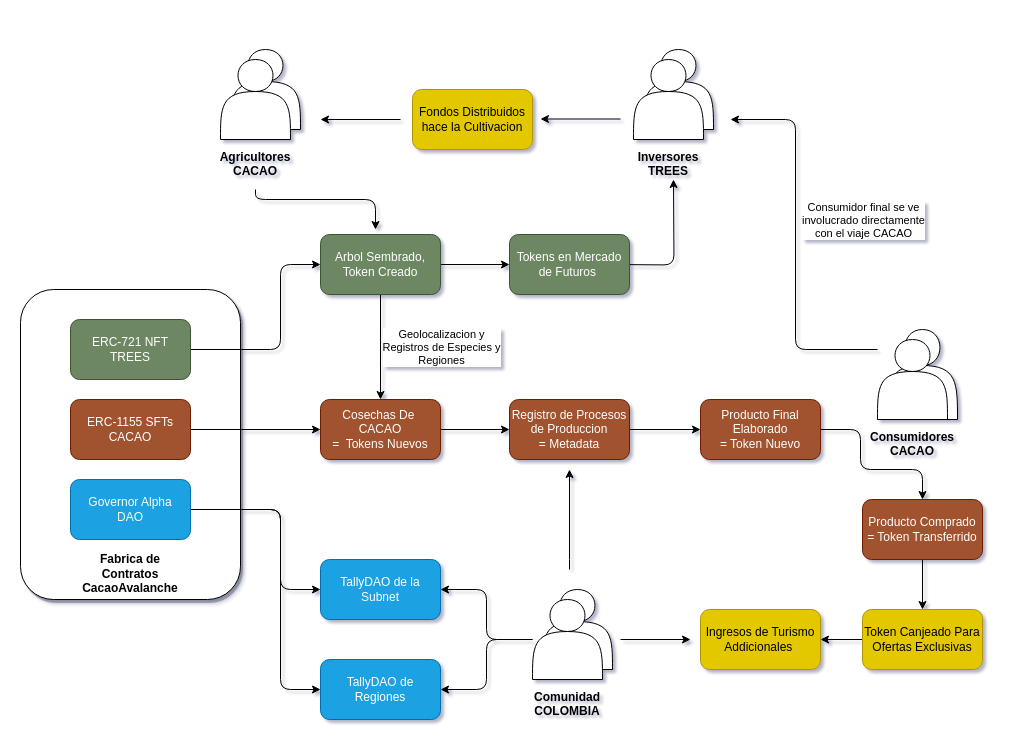

The diagram above was exported from draw.io. Its source (the exported page's mxGraphModel, read from the mxfile embedded in the PNG):
<mxGraphModel dx="1434" dy="794" grid="1" gridSize="10" guides="1" tooltips="1" connect="1" arrows="1" fold="1" page="1" pageScale="1" pageWidth="850" pageHeight="1100" math="0" shadow="0">
  <root>
    <mxCell id="0" />
    <mxCell id="1" parent="0" />
    <mxCell id="2" value="" style="shape=actor;whiteSpace=wrap;html=1;" vertex="1" parent="1">
      <mxGeometry x="927" y="500" width="70" height="90" as="geometry" />
    </mxCell>
    <mxCell id="3" value="&lt;b&gt;&lt;br&gt;&lt;br&gt;&lt;br&gt;&lt;br&gt;&lt;br&gt;&lt;br&gt;&lt;br&gt;&lt;br&gt;&lt;br&gt;&lt;br&gt;&lt;br&gt;&lt;br&gt;&lt;br&gt;&lt;br&gt;&lt;br&gt;&lt;br&gt;&lt;br&gt;&lt;br&gt;Fabrica de &lt;br&gt;Contratos &lt;br&gt;CacaoAvalanche&lt;/b&gt;" style="rounded=1;whiteSpace=wrap;html=1;shadow=1;glass=0;" vertex="1" parent="1">
      <mxGeometry x="60" y="460" width="220" height="310" as="geometry" />
    </mxCell>
    <mxCell id="4" style="edgeStyle=orthogonalEdgeStyle;rounded=1;orthogonalLoop=1;jettySize=auto;html=1;entryX=0;entryY=0.5;entryDx=0;entryDy=0;" edge="1" source="5" target="26" parent="1">
      <mxGeometry relative="1" as="geometry">
        <Array as="points">
          <mxPoint x="320" y="520" />
          <mxPoint x="320" y="435" />
        </Array>
      </mxGeometry>
    </mxCell>
    <mxCell id="5" value="ERC-721 NFT&lt;br&gt;TREES" style="rounded=1;whiteSpace=wrap;html=1;fillColor=#6d8764;fontColor=#ffffff;strokeColor=#3A5431;" vertex="1" parent="1">
      <mxGeometry x="110" y="490" width="120" height="60" as="geometry" />
    </mxCell>
    <mxCell id="6" style="edgeStyle=orthogonalEdgeStyle;rounded=0;orthogonalLoop=1;jettySize=auto;html=1;" edge="1" source="7" target="30" parent="1">
      <mxGeometry relative="1" as="geometry" />
    </mxCell>
    <mxCell id="7" value="ERC-1155 SFTs&lt;br&gt;CACAO" style="rounded=1;whiteSpace=wrap;html=1;fillColor=#a0522d;fontColor=#ffffff;strokeColor=#6D1F00;" vertex="1" parent="1">
      <mxGeometry x="110" y="570" width="120" height="60" as="geometry" />
    </mxCell>
    <mxCell id="8" style="edgeStyle=orthogonalEdgeStyle;rounded=1;orthogonalLoop=1;jettySize=auto;html=1;entryX=0;entryY=0.5;entryDx=0;entryDy=0;" edge="1" source="10" target="42" parent="1">
      <mxGeometry relative="1" as="geometry">
        <Array as="points">
          <mxPoint x="320" y="680" />
          <mxPoint x="320" y="760" />
        </Array>
      </mxGeometry>
    </mxCell>
    <mxCell id="9" style="edgeStyle=orthogonalEdgeStyle;rounded=1;orthogonalLoop=1;jettySize=auto;html=1;entryX=0;entryY=0.5;entryDx=0;entryDy=0;" edge="1" source="10" target="43" parent="1">
      <mxGeometry relative="1" as="geometry">
        <Array as="points">
          <mxPoint x="320" y="680" />
          <mxPoint x="320" y="860" />
        </Array>
      </mxGeometry>
    </mxCell>
    <mxCell id="10" value="Governor Alpha&lt;br&gt;DAO" style="rounded=1;whiteSpace=wrap;html=1;fillColor=#1ba1e2;fontColor=#ffffff;strokeColor=#006EAF;" vertex="1" parent="1">
      <mxGeometry x="110" y="650" width="120" height="60" as="geometry" />
    </mxCell>
    <mxCell id="11" style="edgeStyle=orthogonalEdgeStyle;rounded=1;orthogonalLoop=1;jettySize=auto;html=1;" edge="1" source="13" parent="1">
      <mxGeometry relative="1" as="geometry">
        <mxPoint x="770" y="290" as="targetPoint" />
        <Array as="points">
          <mxPoint x="835" y="520" />
          <mxPoint x="835" y="290" />
        </Array>
      </mxGeometry>
    </mxCell>
    <mxCell id="12" value="Consumidor final se ve &lt;br&gt;involucrado directamente &lt;br&gt;con el viaje CACAO" style="edgeLabel;html=1;align=center;verticalAlign=middle;resizable=0;points=[];" vertex="1" connectable="0" parent="11">
      <mxGeometry x="0.008" y="2" relative="1" as="geometry">
        <mxPoint x="69" y="-22" as="offset" />
      </mxGeometry>
    </mxCell>
    <mxCell id="13" value="&lt;b&gt;&lt;br&gt;&lt;br&gt;&lt;br&gt;&lt;br&gt;&lt;br&gt;&lt;br&gt;&lt;br&gt;&lt;br&gt;&lt;br&gt;Consumidores&lt;br&gt;CACAO&lt;/b&gt;" style="shape=actor;whiteSpace=wrap;html=1;" vertex="1" parent="1">
      <mxGeometry x="917" y="510" width="70" height="80" as="geometry" />
    </mxCell>
    <mxCell id="14" value="" style="shape=actor;whiteSpace=wrap;html=1;" vertex="1" parent="1">
      <mxGeometry x="683" y="220" width="70" height="80" as="geometry" />
    </mxCell>
    <mxCell id="15" style="edgeStyle=orthogonalEdgeStyle;rounded=0;orthogonalLoop=1;jettySize=auto;html=1;" edge="1" parent="1">
      <mxGeometry relative="1" as="geometry">
        <mxPoint x="660" y="289.5" as="sourcePoint" />
        <mxPoint x="580" y="289.5" as="targetPoint" />
      </mxGeometry>
    </mxCell>
    <mxCell id="16" value="&lt;b&gt;&lt;br&gt;&lt;br&gt;&lt;br&gt;&lt;br&gt;&lt;br&gt;&lt;br&gt;&lt;br&gt;&lt;br&gt;&lt;br&gt;Inversores&lt;br&gt;TREES&lt;/b&gt;" style="shape=actor;whiteSpace=wrap;html=1;" vertex="1" parent="1">
      <mxGeometry x="673" y="230" width="70" height="80" as="geometry" />
    </mxCell>
    <mxCell id="17" value="" style="shape=actor;whiteSpace=wrap;html=1;" vertex="1" parent="1">
      <mxGeometry x="582" y="760" width="70" height="80" as="geometry" />
    </mxCell>
    <mxCell id="18" value="" style="edgeStyle=orthogonalEdgeStyle;rounded=0;orthogonalLoop=1;jettySize=auto;html=1;" edge="1" parent="1">
      <mxGeometry relative="1" as="geometry">
        <mxPoint x="609" y="740" as="sourcePoint" />
        <mxPoint x="609" y="640" as="targetPoint" />
        <Array as="points">
          <mxPoint x="609" y="730" />
        </Array>
      </mxGeometry>
    </mxCell>
    <mxCell id="19" style="edgeStyle=orthogonalEdgeStyle;rounded=1;orthogonalLoop=1;jettySize=auto;html=1;entryX=1;entryY=0.5;entryDx=0;entryDy=0;" edge="1" source="22" target="42" parent="1">
      <mxGeometry relative="1" as="geometry" />
    </mxCell>
    <mxCell id="20" style="edgeStyle=orthogonalEdgeStyle;rounded=1;orthogonalLoop=1;jettySize=auto;html=1;entryX=1;entryY=0.5;entryDx=0;entryDy=0;" edge="1" source="22" target="43" parent="1">
      <mxGeometry relative="1" as="geometry" />
    </mxCell>
    <mxCell id="21" style="edgeStyle=orthogonalEdgeStyle;rounded=0;orthogonalLoop=1;jettySize=auto;html=1;" edge="1" parent="1">
      <mxGeometry relative="1" as="geometry">
        <mxPoint x="730" y="810" as="targetPoint" />
        <mxPoint x="660" y="810" as="sourcePoint" />
      </mxGeometry>
    </mxCell>
    <mxCell id="22" value="&lt;b&gt;&lt;br&gt;&lt;br&gt;&lt;br&gt;&lt;br&gt;&lt;br&gt;&lt;br&gt;&lt;br&gt;&lt;br&gt;&lt;br&gt;Comunidad&lt;br&gt;COLOMBIA&lt;/b&gt;" style="shape=actor;whiteSpace=wrap;html=1;" vertex="1" parent="1">
      <mxGeometry x="572" y="770" width="70" height="80" as="geometry" />
    </mxCell>
    <mxCell id="23" style="edgeStyle=orthogonalEdgeStyle;rounded=0;orthogonalLoop=1;jettySize=auto;html=1;" edge="1" source="26" target="28" parent="1">
      <mxGeometry relative="1" as="geometry" />
    </mxCell>
    <mxCell id="24" style="edgeStyle=orthogonalEdgeStyle;rounded=0;orthogonalLoop=1;jettySize=auto;html=1;entryX=0.5;entryY=0;entryDx=0;entryDy=0;" edge="1" source="26" target="30" parent="1">
      <mxGeometry relative="1" as="geometry" />
    </mxCell>
    <mxCell id="25" value="Geolocalizacion y &lt;br&gt;Registros de Especies y &lt;br&gt;Regiones" style="edgeLabel;html=1;align=center;verticalAlign=middle;resizable=0;points=[];" vertex="1" connectable="0" parent="24">
      <mxGeometry x="0.0476" relative="1" as="geometry">
        <mxPoint x="60" y="-3" as="offset" />
      </mxGeometry>
    </mxCell>
    <mxCell id="26" value="Arbol Sembrado,&lt;br&gt;Token Creado" style="rounded=1;whiteSpace=wrap;html=1;fillColor=#6d8764;fontColor=#ffffff;strokeColor=#3A5431;" vertex="1" parent="1">
      <mxGeometry x="360" y="405" width="120" height="60" as="geometry" />
    </mxCell>
    <mxCell id="27" style="edgeStyle=orthogonalEdgeStyle;rounded=1;orthogonalLoop=1;jettySize=auto;html=1;" edge="1" parent="1">
      <mxGeometry relative="1" as="geometry">
        <mxPoint x="713" y="350" as="targetPoint" />
        <mxPoint x="652" y="435" as="sourcePoint" />
      </mxGeometry>
    </mxCell>
    <mxCell id="28" value="Tokens en Mercado &lt;br&gt;de Futuros&amp;nbsp;" style="rounded=1;whiteSpace=wrap;html=1;fillColor=#6d8764;fontColor=#ffffff;strokeColor=#3A5431;" vertex="1" parent="1">
      <mxGeometry x="549" y="405" width="120" height="60" as="geometry" />
    </mxCell>
    <mxCell id="29" style="edgeStyle=orthogonalEdgeStyle;rounded=1;orthogonalLoop=1;jettySize=auto;html=1;entryX=0;entryY=0.5;entryDx=0;entryDy=0;" edge="1" source="30" target="37" parent="1">
      <mxGeometry relative="1" as="geometry" />
    </mxCell>
    <mxCell id="30" value="Cosechas De&amp;nbsp;&lt;br&gt;CACAO &lt;br&gt;=&amp;nbsp; Tokens Nuevos" style="rounded=1;whiteSpace=wrap;html=1;fillColor=#a0522d;fontColor=#ffffff;strokeColor=#6D1F00;" vertex="1" parent="1">
      <mxGeometry x="360" y="570" width="120" height="60" as="geometry" />
    </mxCell>
    <mxCell id="31" value="" style="shape=actor;whiteSpace=wrap;html=1;" vertex="1" parent="1">
      <mxGeometry x="270" y="220" width="70" height="80" as="geometry" />
    </mxCell>
    <mxCell id="32" style="edgeStyle=orthogonalEdgeStyle;rounded=1;orthogonalLoop=1;jettySize=auto;html=1;" edge="1" parent="1">
      <mxGeometry relative="1" as="geometry">
        <mxPoint x="415" y="400" as="targetPoint" />
        <mxPoint x="295" y="360" as="sourcePoint" />
        <Array as="points">
          <mxPoint x="295" y="370" />
          <mxPoint x="415" y="370" />
        </Array>
      </mxGeometry>
    </mxCell>
    <mxCell id="33" value="&lt;b&gt;&lt;br&gt;&lt;br&gt;&lt;br&gt;&lt;br&gt;&lt;br&gt;&lt;br&gt;&lt;br&gt;&lt;br&gt;&lt;br&gt;Agricultores CACAO&lt;/b&gt;" style="shape=actor;whiteSpace=wrap;html=1;" vertex="1" parent="1">
      <mxGeometry x="260" y="230" width="70" height="80" as="geometry" />
    </mxCell>
    <mxCell id="34" value="Fondos Distribuidos hace la Cultivacion" style="rounded=1;whiteSpace=wrap;html=1;fillColor=#e3c800;fontColor=#000000;strokeColor=#B09500;" vertex="1" parent="1">
      <mxGeometry x="452" y="260" width="120" height="60" as="geometry" />
    </mxCell>
    <mxCell id="35" style="edgeStyle=orthogonalEdgeStyle;rounded=0;orthogonalLoop=1;jettySize=auto;html=1;" edge="1" parent="1">
      <mxGeometry relative="1" as="geometry">
        <mxPoint x="440" y="290" as="sourcePoint" />
        <mxPoint x="360" y="290" as="targetPoint" />
      </mxGeometry>
    </mxCell>
    <mxCell id="36" style="edgeStyle=orthogonalEdgeStyle;rounded=1;orthogonalLoop=1;jettySize=auto;html=1;entryX=0;entryY=0.5;entryDx=0;entryDy=0;exitX=1;exitY=0.5;exitDx=0;exitDy=0;" edge="1" source="37" target="39" parent="1">
      <mxGeometry relative="1" as="geometry">
        <Array as="points" />
      </mxGeometry>
    </mxCell>
    <mxCell id="37" value="Registro de Procesos de Produccion &lt;br&gt;= Metadata" style="rounded=1;whiteSpace=wrap;html=1;fillColor=#a0522d;fontColor=#ffffff;strokeColor=#6D1F00;" vertex="1" parent="1">
      <mxGeometry x="549" y="570" width="120" height="60" as="geometry" />
    </mxCell>
    <mxCell id="38" style="edgeStyle=orthogonalEdgeStyle;rounded=1;orthogonalLoop=1;jettySize=auto;html=1;entryX=0.5;entryY=0;entryDx=0;entryDy=0;exitX=1;exitY=0.5;exitDx=0;exitDy=0;" edge="1" source="39" target="41" parent="1">
      <mxGeometry relative="1" as="geometry">
        <mxPoint x="860" y="710" as="targetPoint" />
        <mxPoint x="880" y="520" as="sourcePoint" />
        <Array as="points">
          <mxPoint x="900" y="600" />
          <mxPoint x="900" y="640" />
          <mxPoint x="962" y="640" />
        </Array>
      </mxGeometry>
    </mxCell>
    <mxCell id="39" value="Producto Final Elaborado&lt;br&gt;= Token Nuevo" style="rounded=1;whiteSpace=wrap;html=1;fillColor=#a0522d;fontColor=#ffffff;strokeColor=#6D1F00;" vertex="1" parent="1">
      <mxGeometry x="740" y="570" width="120" height="60" as="geometry" />
    </mxCell>
    <mxCell id="40" style="edgeStyle=orthogonalEdgeStyle;rounded=0;orthogonalLoop=1;jettySize=auto;html=1;entryX=0.5;entryY=0;entryDx=0;entryDy=0;" edge="1" source="41" target="45" parent="1">
      <mxGeometry relative="1" as="geometry" />
    </mxCell>
    <mxCell id="41" value="Producto Comprado&lt;br&gt;= Token Transferrido" style="rounded=1;whiteSpace=wrap;html=1;fillColor=#a0522d;fontColor=#ffffff;strokeColor=#6D1F00;" vertex="1" parent="1">
      <mxGeometry x="902" y="670" width="120" height="60" as="geometry" />
    </mxCell>
    <mxCell id="42" value="TallyDAO de la Subnet" style="rounded=1;whiteSpace=wrap;html=1;fillColor=#1ba1e2;fontColor=#ffffff;strokeColor=#006EAF;" vertex="1" parent="1">
      <mxGeometry x="360" y="730" width="120" height="60" as="geometry" />
    </mxCell>
    <mxCell id="43" value="TallyDAO de Regiones" style="rounded=1;whiteSpace=wrap;html=1;fillColor=#1ba1e2;fontColor=#ffffff;strokeColor=#006EAF;" vertex="1" parent="1">
      <mxGeometry x="360" y="830" width="120" height="60" as="geometry" />
    </mxCell>
    <mxCell id="44" value="" style="edgeStyle=orthogonalEdgeStyle;rounded=0;orthogonalLoop=1;jettySize=auto;html=1;" edge="1" source="45" target="46" parent="1">
      <mxGeometry relative="1" as="geometry" />
    </mxCell>
    <mxCell id="45" value="Token Canjeado Para Ofertas Exclusivas" style="rounded=1;whiteSpace=wrap;html=1;fillColor=#e3c800;fontColor=#000000;strokeColor=#B09500;" vertex="1" parent="1">
      <mxGeometry x="902" y="780" width="120" height="60" as="geometry" />
    </mxCell>
    <mxCell id="46" value="Ingresos de Turismo&lt;br&gt;Addicionales&amp;nbsp;" style="rounded=1;whiteSpace=wrap;html=1;fillColor=#e3c800;fontColor=#000000;strokeColor=#B09500;" vertex="1" parent="1">
      <mxGeometry x="740" y="780" width="120" height="60" as="geometry" />
    </mxCell>
  </root>
</mxGraphModel>